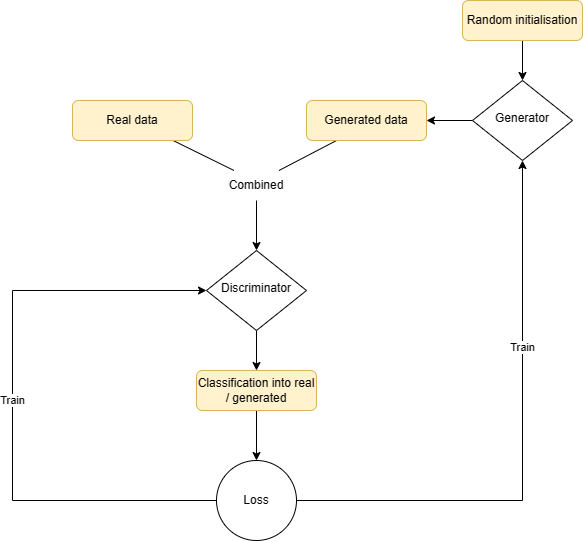

The diagram above was exported from draw.io. Its source (the exported page's mxGraphModel, read from the mxfile embedded in the PNG):
<mxGraphModel dx="1050" dy="619" grid="1" gridSize="10" guides="1" tooltips="1" connect="1" arrows="1" fold="1" page="1" pageScale="1" pageWidth="827" pageHeight="1169" math="0" shadow="0">
  <root>
    <mxCell id="WIyWlLk6GJQsqaUBKTNV-0" />
    <mxCell id="WIyWlLk6GJQsqaUBKTNV-1" parent="WIyWlLk6GJQsqaUBKTNV-0" />
    <mxCell id="WIyWlLk6GJQsqaUBKTNV-2" value="" style="rounded=0;html=1;jettySize=auto;orthogonalLoop=1;fontSize=11;endArrow=none;endFill=0;strokeWidth=1;shadow=0;labelBackgroundColor=none;entryX=0.25;entryY=0;entryDx=0;entryDy=0;" parent="WIyWlLk6GJQsqaUBKTNV-1" source="WIyWlLk6GJQsqaUBKTNV-3" target="xpsD0kwmBerL8em_PoH2-18" edge="1">
      <mxGeometry relative="1" as="geometry">
        <mxPoint x="360" y="240" as="targetPoint" />
      </mxGeometry>
    </mxCell>
    <mxCell id="WIyWlLk6GJQsqaUBKTNV-3" value="Real data" style="rounded=1;whiteSpace=wrap;html=1;fontSize=12;glass=0;strokeWidth=1;shadow=0;fillColor=#fff2cc;strokeColor=#d6b656;" parent="WIyWlLk6GJQsqaUBKTNV-1" vertex="1">
      <mxGeometry x="190" y="170" width="120" height="40" as="geometry" />
    </mxCell>
    <mxCell id="xpsD0kwmBerL8em_PoH2-9" style="rounded=0;orthogonalLoop=1;jettySize=auto;html=1;exitX=0.5;exitY=1;exitDx=0;exitDy=0;" parent="WIyWlLk6GJQsqaUBKTNV-1" source="WIyWlLk6GJQsqaUBKTNV-6" target="xpsD0kwmBerL8em_PoH2-11" edge="1">
      <mxGeometry relative="1" as="geometry">
        <mxPoint x="364" y="440" as="targetPoint" />
      </mxGeometry>
    </mxCell>
    <mxCell id="WIyWlLk6GJQsqaUBKTNV-6" value="Discriminator" style="rhombus;whiteSpace=wrap;html=1;shadow=0;fontFamily=Helvetica;fontSize=12;align=center;strokeWidth=1;spacing=6;spacingTop=-4;" parent="WIyWlLk6GJQsqaUBKTNV-1" vertex="1">
      <mxGeometry x="324" y="320" width="100" height="80" as="geometry" />
    </mxCell>
    <mxCell id="xpsD0kwmBerL8em_PoH2-3" style="edgeStyle=orthogonalEdgeStyle;rounded=0;orthogonalLoop=1;jettySize=auto;html=1;exitX=0.5;exitY=1;exitDx=0;exitDy=0;" parent="WIyWlLk6GJQsqaUBKTNV-1" source="xpsD0kwmBerL8em_PoH2-0" target="xpsD0kwmBerL8em_PoH2-2" edge="1">
      <mxGeometry relative="1" as="geometry" />
    </mxCell>
    <mxCell id="xpsD0kwmBerL8em_PoH2-0" value="Random initialisation" style="rounded=1;whiteSpace=wrap;html=1;fontSize=12;glass=0;strokeWidth=1;shadow=0;fillColor=#fff2cc;strokeColor=#d6b656;" parent="WIyWlLk6GJQsqaUBKTNV-1" vertex="1">
      <mxGeometry x="580" y="70" width="120" height="40" as="geometry" />
    </mxCell>
    <mxCell id="xpsD0kwmBerL8em_PoH2-7" style="rounded=0;orthogonalLoop=1;jettySize=auto;html=1;exitX=0;exitY=0.5;exitDx=0;exitDy=0;entryX=1;entryY=0.5;entryDx=0;entryDy=0;" parent="WIyWlLk6GJQsqaUBKTNV-1" source="xpsD0kwmBerL8em_PoH2-2" target="xpsD0kwmBerL8em_PoH2-6" edge="1">
      <mxGeometry relative="1" as="geometry" />
    </mxCell>
    <mxCell id="xpsD0kwmBerL8em_PoH2-2" value="Generator" style="rhombus;whiteSpace=wrap;html=1;shadow=0;fontFamily=Helvetica;fontSize=12;align=center;strokeWidth=1;spacing=6;spacingTop=-4;" parent="WIyWlLk6GJQsqaUBKTNV-1" vertex="1">
      <mxGeometry x="590" y="150" width="100" height="80" as="geometry" />
    </mxCell>
    <mxCell id="xpsD0kwmBerL8em_PoH2-8" style="rounded=0;orthogonalLoop=1;jettySize=auto;html=1;exitX=0.25;exitY=1;exitDx=0;exitDy=0;endArrow=none;endFill=0;entryX=0.75;entryY=0;entryDx=0;entryDy=0;" parent="WIyWlLk6GJQsqaUBKTNV-1" source="xpsD0kwmBerL8em_PoH2-6" target="xpsD0kwmBerL8em_PoH2-18" edge="1">
      <mxGeometry relative="1" as="geometry">
        <mxPoint x="390" y="240" as="targetPoint" />
      </mxGeometry>
    </mxCell>
    <mxCell id="xpsD0kwmBerL8em_PoH2-6" value="Generated data" style="rounded=1;whiteSpace=wrap;html=1;fontSize=12;glass=0;strokeWidth=1;shadow=0;fillColor=#fff2cc;strokeColor=#d6b656;" parent="WIyWlLk6GJQsqaUBKTNV-1" vertex="1">
      <mxGeometry x="424" y="170" width="120" height="40" as="geometry" />
    </mxCell>
    <mxCell id="xpsD0kwmBerL8em_PoH2-12" style="rounded=0;orthogonalLoop=1;jettySize=auto;html=1;exitX=0.5;exitY=1;exitDx=0;exitDy=0;entryX=0.5;entryY=0;entryDx=0;entryDy=0;" parent="WIyWlLk6GJQsqaUBKTNV-1" source="xpsD0kwmBerL8em_PoH2-11" target="xpsD0kwmBerL8em_PoH2-13" edge="1">
      <mxGeometry relative="1" as="geometry">
        <mxPoint x="364" y="530" as="targetPoint" />
      </mxGeometry>
    </mxCell>
    <mxCell id="xpsD0kwmBerL8em_PoH2-11" value="Classification into real / generated" style="rounded=1;whiteSpace=wrap;html=1;fontSize=12;glass=0;strokeWidth=1;shadow=0;fillColor=#fff2cc;strokeColor=#d6b656;" parent="WIyWlLk6GJQsqaUBKTNV-1" vertex="1">
      <mxGeometry x="314" y="440" width="120" height="40" as="geometry" />
    </mxCell>
    <mxCell id="xpsD0kwmBerL8em_PoH2-14" value="Train" style="edgeStyle=orthogonalEdgeStyle;rounded=0;orthogonalLoop=1;jettySize=auto;html=1;exitX=1;exitY=0.5;exitDx=0;exitDy=0;entryX=0.5;entryY=1;entryDx=0;entryDy=0;" parent="WIyWlLk6GJQsqaUBKTNV-1" source="xpsD0kwmBerL8em_PoH2-13" target="xpsD0kwmBerL8em_PoH2-2" edge="1">
      <mxGeometry x="0.3403" relative="1" as="geometry">
        <mxPoint as="offset" />
      </mxGeometry>
    </mxCell>
    <mxCell id="xpsD0kwmBerL8em_PoH2-15" value="Train" style="edgeStyle=orthogonalEdgeStyle;rounded=0;orthogonalLoop=1;jettySize=auto;html=1;exitX=0;exitY=0.5;exitDx=0;exitDy=0;entryX=0;entryY=0.5;entryDx=0;entryDy=0;" parent="WIyWlLk6GJQsqaUBKTNV-1" source="xpsD0kwmBerL8em_PoH2-13" target="WIyWlLk6GJQsqaUBKTNV-6" edge="1">
      <mxGeometry relative="1" as="geometry">
        <Array as="points">
          <mxPoint x="130" y="570" />
          <mxPoint x="130" y="360" />
        </Array>
      </mxGeometry>
    </mxCell>
    <mxCell id="xpsD0kwmBerL8em_PoH2-13" value="Loss" style="ellipse;whiteSpace=wrap;html=1;aspect=fixed;" parent="WIyWlLk6GJQsqaUBKTNV-1" vertex="1">
      <mxGeometry x="334" y="530" width="80" height="80" as="geometry" />
    </mxCell>
    <mxCell id="xpsD0kwmBerL8em_PoH2-17" style="rounded=0;orthogonalLoop=1;jettySize=auto;html=1;entryX=0.5;entryY=0;entryDx=0;entryDy=0;exitX=0.5;exitY=1;exitDx=0;exitDy=0;" parent="WIyWlLk6GJQsqaUBKTNV-1" source="xpsD0kwmBerL8em_PoH2-18" target="WIyWlLk6GJQsqaUBKTNV-6" edge="1">
      <mxGeometry relative="1" as="geometry">
        <mxPoint x="380" y="270" as="sourcePoint" />
      </mxGeometry>
    </mxCell>
    <mxCell id="xpsD0kwmBerL8em_PoH2-18" value="Combined" style="text;strokeColor=none;align=center;fillColor=none;html=1;verticalAlign=middle;whiteSpace=wrap;rounded=0;" parent="WIyWlLk6GJQsqaUBKTNV-1" vertex="1">
      <mxGeometry x="329" y="240" width="90" height="30" as="geometry" />
    </mxCell>
  </root>
</mxGraphModel>